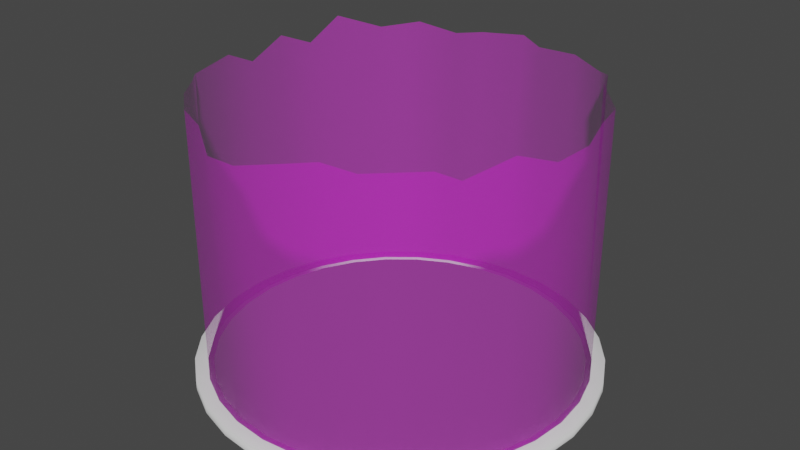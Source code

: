 # Source: hologram.blend  (saved by Blender 3.4.6; exported with 4.5.12 LTS)
import bpy
from mathutils import Matrix  # noqa: F401  (used for matrix-valued properties, if any)

bpy.ops.wm.read_factory_settings(use_empty=True)
scene = bpy.context.scene
scene.name = 'Scene'

# ---- collections
col_collection = bpy.data.collections.new('Collection'); scene.collection.children.link(col_collection)

# ---- images (referenced by path relative to the original .blend; pixels are not part of the script)
import os
ASSET_DIR = os.environ.get("B2B_ASSET_DIR", "")  # directory of the original .blend (textures are referenced by path, not embedded)
HERE = os.path.dirname(os.path.abspath(__file__))  # packed textures are extracted next to this script under _unpacked/

def load_image(name, relpath, width, height, colorspace="sRGB"):
    """Load a texture the original file referenced (path relative to the .blend, or extracted next to this script)."""
    p = next((c for c in (os.path.join(HERE, relpath), os.path.join(ASSET_DIR, relpath)) if relpath and os.path.exists(c)), "")
    if p:
        img = bpy.data.images.load(p, check_existing=True)
        img.name = name
    else:  # same state as the original file: an image datablock whose file is absent (Cycles renders it pink)
        img = bpy.data.images.new(name, width, height)
        img.source = "FILE"
        img.filepath = "//" + (relpath or name)
    img.colorspace_settings.name = colorspace
    return img
img_gradient_png = load_image('gradient.png', 'SpriteAndTexture/gradient.png', 1024, 1024, 'sRGB')

# ---- materials (node trees are filled in below, after node groups)
mat_holo = bpy.data.materials.new('holo')
mat_holo.use_transparency_overlap = False
mat_holo.show_transparent_back = False
mat_holo.use_transparent_shadow = False

# ---- material node trees
mat_holo.use_nodes = True; mat_holo.node_tree.nodes.clear()
_N = mat_holo.node_tree.nodes; _L = mat_holo.node_tree.links
n0 = _N.new('ShaderNodeBsdfPrincipled'); n0.name = 'Principled BSDF'; n0.location = (10, 300)
n0.distribution = 'GGX'
n0.subsurface_method = 'RANDOM_WALK_SKIN'
n0.inputs[3].default_value = 1.45
n0.inputs[27].default_value = (0.0, 0.0, 0.0, 1.0)
n0.inputs[28].default_value = 1.0
n1 = _N.new('ShaderNodeOutputMaterial'); n1.name = 'Material Output'; n1.location = (300, 300)
n2 = _N.new('ShaderNodeTexImage'); n2.name = 'Image Texture'; n2.location = (-280, 280)
n2.image = img_gradient_png
_L.new(n0.outputs[0], n1.inputs[0])
_L.new(n2.outputs[0], n0.inputs[0])
_L.new(n2.outputs[0], n0.inputs[4])
n1.is_active_output = True

# ---- world
world_world = bpy.data.worlds.new('World'); scene.world = world_world
world_world.use_nodes = True; world_world.node_tree.nodes.clear()
_N = world_world.node_tree.nodes; _L = world_world.node_tree.links
n0 = _N.new('ShaderNodeOutputWorld'); n0.name = 'World Output'; n0.location = (300, 300)
n1 = _N.new('ShaderNodeBackground'); n1.name = 'Background'; n1.location = (10, 300)
n1.inputs[0].default_value = (0.05088, 0.05088, 0.05088, 1.0)
_L.new(n1.outputs[0], n0.inputs[0])
n0.is_active_output = True
world_world.color = (0.05088, 0.05088, 0.05088)
world_world.use_sun_shadow = False
world_world.sun_shadow_jitter_overblur = 0.0

# ---- meshes
me_circle = bpy.data.meshes.new('Circle')
me_circle.from_pydata([(0.0, 1.0, 0.0), (-0.1951, 0.9808, 0.0), (-0.3827, 0.9239, 0.0), (-0.5556, 0.8315, 0.0), (-0.7071, 0.7071, 0.0), (-0.8315, 0.5556, 0.0), (-0.9239, 0.3827, 0.0), (-0.9808, 0.1951, 0.0), (-1.0, 0.0, 0.0), (-0.9808, -0.1951, 0.0), (-0.9239, -0.3827, 0.0), (-0.8315, -0.5556, 0.0), (-0.7071, -0.7071, 0.0), (-0.5556, -0.8315, 0.0), (-0.3827, -0.9239, 0.0), (-0.1951, -0.9808, 0.0), (0.0, -1.0, 0.0), (0.1951, -0.9808, 0.0), (0.3827, -0.9239, 0.0), (0.5556, -0.8315, 0.0), (0.7071, -0.7071, 0.0), (0.8315, -0.5556, 0.0), (0.9239, -0.3827, 0.0), (0.9808, -0.1951, 0.0), (1.0, 0.0, 0.0), (0.9808, 0.1951, 0.0), (0.9239, 0.3827, 0.0), (0.8315, 0.5556, 0.0), (0.7071, 0.7071, 0.0), (0.5556, 0.8315, 0.0), (0.3827, 0.9239, 0.0), (0.1951, 0.9808, 0.0), (0.01217, 1.008, 1.464), (-0.1759, 0.897, 1.469), (-0.3358, 0.8763, 1.437), (-0.6005, 0.8904, 1.447), (-0.7577, 0.7467, 1.42), (-0.8814, 0.5298, 1.509), (-0.9619, 0.3935, 1.374), (-0.9893, 0.202, 1.456), (-0.9848, -0.01664, 1.369), (-0.9817, -0.1805, 1.448), (-0.9014, -0.4715, 1.443), (-0.8249, -0.5581, 1.444), (-0.7085, -0.7059, 1.453), (-0.5445, -0.8423, 1.456), (-0.3975, -0.8889, 1.435), (-0.1888, -1.028, 1.395), (0.004316, -1.058, 1.415), (0.2307, -0.9975, 1.467), (0.3398, -0.9057, 1.474), (0.5151, -0.876, 1.464), (0.736, -0.673, 1.467), (0.7677, -0.5334, 1.387), (0.9152, -0.372, 1.484), (1.004, -0.2018, 1.423), (1.065, -0.07263, 1.47), (0.9758, 0.1881, 1.467), (0.9265, 0.3821, 1.461), (0.7754, 0.5286, 1.503), (0.6977, 0.702, 1.481), (0.5931, 0.8119, 1.444), (0.3823, 0.9215, 1.457), (0.1584, 0.9353, 1.446)], [], [(25, 24, 56, 57), (12, 11, 43, 44), (26, 25, 57, 58), (13, 12, 44, 45), (27, 26, 58, 59), (14, 13, 45, 46), (1, 0, 32, 33), (28, 27, 59, 60), (15, 14, 46, 47), (2, 1, 33, 34), (29, 28, 60, 61), (16, 15, 47, 48), (3, 2, 34, 35), (30, 29, 61, 62), (17, 16, 48, 49), (4, 3, 35, 36), (31, 30, 62, 63), (18, 17, 49, 50), (5, 4, 36, 37), (0, 31, 63, 32), (19, 18, 50, 51), (6, 5, 37, 38), (20, 19, 51, 52), (7, 6, 38, 39), (21, 20, 52, 53), (8, 7, 39, 40), (22, 21, 53, 54), (9, 8, 40, 41), (23, 22, 54, 55), (10, 9, 41, 42), (24, 23, 55, 56), (11, 10, 42, 43)])
me_circle.polygons.foreach_set('use_smooth', [True] * 32)
_uv = me_circle.uv_layers.new(name='UVMap')
_uv.uv.foreach_set('vector', [0.2035, 0.01498, 0.2331, 0.01498, 0.2346, 0.9702, 0.193, 0.9702, 0.5893, 0.01498, 0.619, 0.01498, 0.6214, 0.9702, 0.593, 0.9702, 0.1738, 0.01498, 0.2035, 0.01498, 0.193, 0.9702, 0.1628, 0.9702, 0.5596, 0.01498, 0.5893, 0.01498, 0.593, 0.9702, 0.5607, 0.9702, 0.1442, 0.01498, 0.1738, 0.01498, 0.1628, 0.9702, 0.1306, 0.9702, 0.53, 0.01498, 0.5596, 0.01498, 0.5607, 0.9702, 0.5373, 0.9702, 0.9157, 0.01498, 0.9453, 0.01498, 0.9635, 0.9702, 0.9306, 0.9702, 0.1145, 0.01498, 0.1442, 0.01498, 0.1306, 0.9702, 0.1021, 0.9702, 0.5003, 0.01498, 0.53, 0.01498, 0.5373, 0.9702, 0.4992, 0.9702, 0.8861, 0.01498, 0.9157, 0.01498, 0.9306, 0.9702, 0.9059, 0.9702, 0.08487, 0.01498, 0.1145, 0.01498, 0.1021, 0.9702, 0.07947, 0.9702, 0.4706, 0.01498, 0.5003, 0.01498, 0.4992, 0.9702, 0.4696, 0.9702, 0.8565, 0.01498, 0.8861, 0.01498, 0.9059, 0.9702, 0.866, 0.9702, 0.05522, 0.01498, 0.08487, 0.01498, 0.07947, 0.9702, 0.04343, 0.9702, 0.4409, 0.01498, 0.4706, 0.01498, 0.4696, 0.9702, 0.4341, 0.9702, 0.8268, 0.01498, 0.8565, 0.01498, 0.866, 0.9702, 0.8336, 0.9702, 0.02558, 0.01498, 0.05522, 0.01498, 0.04343, 0.9702, 0.009599, 0.9702, 0.4112, 0.01498, 0.4409, 0.01498, 0.4341, 0.9702, 0.4124, 0.9702, 0.7971, 0.01498, 0.8268, 0.01498, 0.8336, 0.9702, 0.7962, 0.9702, 0.9453, 0.01498, 0.9749, 0.01498, 0.988, 0.9702, 0.9635, 0.9702, 0.3815, 0.01498, 0.4112, 0.01498, 0.4124, 0.9702, 0.3855, 0.9702, 0.7675, 0.01498, 0.7971, 0.01498, 0.7962, 0.9702, 0.7717, 0.9702, 0.3518, 0.01498, 0.3815, 0.01498, 0.3855, 0.9702, 0.3401, 0.9702, 0.7378, 0.01498, 0.7675, 0.01498, 0.7717, 0.9702, 0.7426, 0.9702, 0.3222, 0.01498, 0.3518, 0.01498, 0.3401, 0.9702, 0.3188, 0.9702, 0.7081, 0.01498, 0.7378, 0.01498, 0.7426, 0.9702, 0.7093, 0.9702, 0.2925, 0.01498, 0.3222, 0.01498, 0.3188, 0.9702, 0.2852, 0.9702, 0.6784, 0.01498, 0.7081, 0.01498, 0.7093, 0.9702, 0.6847, 0.9702, 0.2628, 0.01498, 0.2925, 0.01498, 0.2852, 0.9702, 0.2564, 0.9702, 0.6487, 0.01498, 0.6784, 0.01498, 0.6847, 0.9702, 0.6389, 0.9702, 0.2331, 0.01498, 0.2628, 0.01498, 0.2564, 0.9702, 0.2346, 0.9702, 0.619, 0.01498, 0.6487, 0.01498, 0.6389, 0.9702, 0.6214, 0.9702])
me_circle.materials.append(mat_holo)
me_circle.update()
me_circle_001 = bpy.data.meshes.new('Circle.001')
me_circle_001.from_pydata([(0.0, 1.0, 0.0), (-0.1951, 0.9808, 0.0), (-0.3827, 0.9239, 0.0), (-0.5556, 0.8315, 0.0), (-0.7071, 0.7071, 0.0), (-0.8315, 0.5556, 0.0), (-0.9239, 0.3827, 0.0), (-0.9808, 0.1951, 0.0), (-1.0, 0.0, 0.0), (-0.9808, -0.1951, 0.0), (-0.9239, -0.3827, 0.0), (-0.8315, -0.5556, 0.0), (-0.7071, -0.7071, 0.0), (-0.5556, -0.8315, 0.0), (-0.3827, -0.9239, 0.0), (-0.1951, -0.9808, 0.0), (0.0, -1.0, 0.0), (0.1951, -0.9808, 0.0), (0.3827, -0.9239, 0.0), (0.5556, -0.8315, 0.0), (0.7071, -0.7071, 0.0), (0.8315, -0.5556, 0.0), (0.9239, -0.3827, 0.0), (0.9808, -0.1951, 0.0), (1.0, 0.0, 0.0), (0.9808, 0.1951, 0.0), (0.9239, 0.3827, 0.0), (0.8315, 0.5556, 0.0), (0.7071, 0.7071, 0.0), (0.5556, 0.8315, 0.0), (0.3827, 0.9239, 0.0), (0.1951, 0.9808, 0.0), (1.945e-09, 1.102, 0.0), (-0.2149, 1.08, 0.0), (-0.4216, 1.018, 0.0), (-0.612, 0.9159, 0.0), (-0.7789, 0.7789, 0.0), (-0.9159, 0.612, 0.0), (-1.018, 0.4216, 0.0), (-1.08, 0.2149, 0.0), (-1.102, 1.297e-09, 0.0), (-1.08, -0.2149, 0.0), (-1.018, -0.4216, 0.0), (-0.9159, -0.612, 0.0), (-0.7789, -0.7789, 0.0), (-0.612, -0.9159, 0.0), (-0.4216, -1.018, 0.0), (-0.2149, -1.08, 0.0), (1.945e-09, -1.102, 0.0), (0.2149, -1.08, 0.0), (0.4216, -1.018, 0.0), (0.612, -0.9159, 0.0), (0.7789, -0.7789, 0.0), (0.9159, -0.612, 0.0), (1.018, -0.4216, 0.0), (1.08, -0.2149, 0.0), (1.102, 1.297e-09, 0.0), (1.08, 0.2149, 0.0), (1.018, 0.4216, 0.0), (0.9159, 0.612, 0.0), (0.7789, 0.7789, 0.0), (0.612, 0.9159, 0.0), (0.4216, 1.018, 0.0), (0.2149, 1.08, 0.0), (1.945e-09, 1.102, -0.1135), (-0.2149, 1.08, -0.1135), (-0.4216, 1.018, -0.1135), (-0.612, 0.9159, -0.1135), (-0.7789, 0.7789, -0.1135), (-0.9159, 0.612, -0.1135), (-1.018, 0.4216, -0.1135), (-1.08, 0.2149, -0.1135), (-1.102, 1.297e-09, -0.1135), (-1.08, -0.2149, -0.1135), (-1.018, -0.4216, -0.1135), (-0.9159, -0.612, -0.1135), (-0.7789, -0.7789, -0.1135), (-0.612, -0.9159, -0.1135), (-0.4216, -1.018, -0.1135), (-0.2149, -1.08, -0.1135), (1.945e-09, -1.102, -0.1135), (0.2149, -1.08, -0.1135), (0.4216, -1.018, -0.1135), (0.612, -0.9159, -0.1135), (0.7789, -0.7789, -0.1135), (0.9159, -0.612, -0.1135), (1.018, -0.4216, -0.1135), (1.08, -0.2149, -0.1135), (1.102, 1.297e-09, -0.1135), (1.08, 0.2149, -0.1135), (1.018, 0.4216, -0.1135), (0.9159, 0.612, -0.1135), (0.7789, 0.7789, -0.1135), (0.612, 0.9159, -0.1135), (0.4216, 1.018, -0.1135), (0.2149, 1.08, -0.1135)], [], [(25, 24, 56, 57), (12, 11, 43, 44), (26, 25, 57, 58), (13, 12, 44, 45), (27, 26, 58, 59), (14, 13, 45, 46), (1, 0, 32, 33), (28, 27, 59, 60), (15, 14, 46, 47), (2, 1, 33, 34), (29, 28, 60, 61), (16, 15, 47, 48), (3, 2, 34, 35), (30, 29, 61, 62), (17, 16, 48, 49), (4, 3, 35, 36), (31, 30, 62, 63), (18, 17, 49, 50), (5, 4, 36, 37), (0, 31, 63, 32), (19, 18, 50, 51), (6, 5, 37, 38), (20, 19, 51, 52), (7, 6, 38, 39), (21, 20, 52, 53), (8, 7, 39, 40), (22, 21, 53, 54), (9, 8, 40, 41), (23, 22, 54, 55), (10, 9, 41, 42), (24, 23, 55, 56), (11, 10, 42, 43), (38, 37, 69, 70), (52, 51, 83, 84), (39, 38, 70, 71), (53, 52, 84, 85), (40, 39, 71, 72), (54, 53, 85, 86), (41, 40, 72, 73), (55, 54, 86, 87), (42, 41, 73, 74), (56, 55, 87, 88), (43, 42, 74, 75), (57, 56, 88, 89), (44, 43, 75, 76), (58, 57, 89, 90), (45, 44, 76, 77), (59, 58, 90, 91), (46, 45, 77, 78), (33, 32, 64, 65), (60, 59, 91, 92), (47, 46, 78, 79), (34, 33, 65, 66), (61, 60, 92, 93), (48, 47, 79, 80), (35, 34, 66, 67), (62, 61, 93, 94), (49, 48, 80, 81), (36, 35, 67, 68), (63, 62, 94, 95), (50, 49, 81, 82), (37, 36, 68, 69), (32, 63, 95, 64), (51, 50, 82, 83)])
me_circle_001.polygons.foreach_set('use_smooth', [True] * 64)
_uv = me_circle_001.uv_layers.new(name='UVMap')
_uv.uv.foreach_set('vector', [0.0, 0.0, 0.0, 0.0, 0.0, 0.0, 0.0, 0.0, 0.0, 0.0, 0.0, 0.0, 0.0, 0.0, 0.0, 0.0, 0.0, 0.0, 0.0, 0.0, 0.0, 0.0, 0.0, 0.0, 0.0, 0.0, 0.0, 0.0, 0.0, 0.0, 0.0, 0.0, 0.0, 0.0, 0.0, 0.0, 0.0, 0.0, 0.0, 0.0, 0.0, 0.0, 0.0, 0.0, 0.0, 0.0, 0.0, 0.0, 0.0, 0.0, 0.0, 0.0, 0.0, 0.0, 0.0, 0.0, 0.0, 0.0, 0.0, 0.0, 0.0, 0.0, 0.0, 0.0, 0.0, 0.0, 0.0, 0.0, 0.0, 0.0, 0.0, 0.0, 0.0, 0.0, 0.0, 0.0, 0.0, 0.0, 0.0, 0.0, 0.0, 0.0, 0.0, 0.0, 0.0, 0.0, 0.0, 0.0, 0.0, 0.0, 0.0, 0.0, 0.0, 0.0, 0.0, 0.0, 0.0, 0.0, 0.0, 0.0, 0.0, 0.0, 0.0, 0.0, 0.0, 0.0, 0.0, 0.0, 0.0, 0.0, 0.0, 0.0, 0.0, 0.0, 0.0, 0.0, 0.0, 0.0, 0.0, 0.0, 0.0, 0.0, 0.0, 0.0, 0.0, 0.0, 0.0, 0.0, 0.0, 0.0, 0.0, 0.0, 0.0, 0.0, 0.0, 0.0, 0.0, 0.0, 0.0, 0.0, 0.0, 0.0, 0.0, 0.0, 0.0, 0.0, 0.0, 0.0, 0.0, 0.0, 0.0, 0.0, 0.0, 0.0, 0.0, 0.0, 0.0, 0.0, 0.0, 0.0, 0.0, 0.0, 0.0, 0.0, 0.0, 0.0, 0.0, 0.0, 0.0, 0.0, 0.0, 0.0, 0.0, 0.0, 0.0, 0.0, 0.0, 0.0, 0.0, 0.0, 0.0, 0.0, 0.0, 0.0, 0.0, 0.0, 0.0, 0.0, 0.0, 0.0, 0.0, 0.0, 0.0, 0.0, 0.0, 0.0, 0.0, 0.0, 0.0, 0.0, 0.0, 0.0, 0.0, 0.0, 0.0, 0.0, 0.0, 0.0, 0.0, 0.0, 0.0, 0.0, 0.0, 0.0, 0.0, 0.0, 0.0, 0.0, 0.0, 0.0, 0.0, 0.0, 0.0, 0.0, 0.0, 0.0, 0.0, 0.0, 0.0, 0.0, 0.0, 0.0, 0.0, 0.0, 0.0, 0.0, 0.0, 0.0, 0.0, 0.0, 0.0, 0.0, 0.0, 0.0, 0.0, 0.0, 0.0, 0.0, 0.0, 0.0, 0.0, 0.0, 0.0, 0.0, 0.0, 0.0, 0.0, 0.0, 0.0, 0.0, 0.0, 0.0, 0.0, 0.0, 0.0, 0.0, 0.0, 0.0, 0.0, 0.0, 0.0, 0.0, 0.0, 0.0, 0.0, 0.0, 0.0, 0.0, 0.0, 0.0, 0.0, 0.0, 0.0, 0.0, 0.0, 0.0, 0.0, 0.0, 0.0, 0.0, 0.0, 0.0, 0.0, 0.0, 0.0, 0.0, 0.0, 0.0, 0.0, 0.0, 0.0, 0.0, 0.0, 0.0, 0.0, 0.0, 0.0, 0.0, 0.0, 0.0, 0.0, 0.0, 0.0, 0.0, 0.0, 0.0, 0.0, 0.0, 0.0, 0.0, 0.0, 0.0, 0.0, 0.0, 0.0, 0.0, 0.0, 0.0, 0.0, 0.0, 0.0, 0.0, 0.0, 0.0, 0.0, 0.0, 0.0, 0.0, 0.0, 0.0, 0.0, 0.0, 0.0, 0.0, 0.0, 0.0, 0.0, 0.0, 0.0, 0.0, 0.0, 0.0, 0.0, 0.0, 0.0, 0.0, 0.0, 0.0, 0.0, 0.0, 0.0, 0.0, 0.0, 0.0, 0.0, 0.0, 0.0, 0.0, 0.0, 0.0, 0.0, 0.0, 0.0, 0.0, 0.0, 0.0, 0.0, 0.0, 0.0, 0.0, 0.0, 0.0, 0.0, 0.0, 0.0, 0.0, 0.0, 0.0, 0.0, 0.0, 0.0, 0.0, 0.0, 0.0, 0.0, 0.0, 0.0, 0.0, 0.0, 0.0, 0.0, 0.0, 0.0, 0.0, 0.0, 0.0, 0.0, 0.0, 0.0, 0.0, 0.0, 0.0, 0.0, 0.0, 0.0, 0.0, 0.0, 0.0, 0.0, 0.0, 0.0, 0.0, 0.0, 0.0, 0.0, 0.0, 0.0, 0.0, 0.0, 0.0, 0.0, 0.0, 0.0, 0.0, 0.0, 0.0, 0.0, 0.0, 0.0, 0.0, 0.0, 0.0, 0.0, 0.0, 0.0, 0.0, 0.0, 0.0, 0.0, 0.0, 0.0, 0.0, 0.0, 0.0, 0.0, 0.0, 0.0, 0.0, 0.0, 0.0, 0.0, 0.0, 0.0, 0.0, 0.0, 0.0, 0.0, 0.0, 0.0, 0.0, 0.0, 0.0, 0.0, 0.0, 0.0, 0.0, 0.0, 0.0, 0.0, 0.0, 0.0, 0.0, 0.0, 0.0, 0.0, 0.0, 0.0, 0.0, 0.0, 0.0, 0.0, 0.0, 0.0, 0.0, 0.0, 0.0, 0.0, 0.0, 0.0, 0.0, 0.0, 0.0, 0.0, 0.0, 0.0, 0.0, 0.0, 0.0, 0.0, 0.0, 0.0, 0.0])
me_circle_001.update()

# ---- objects
ob_circle = bpy.data.objects.new('Circle', me_circle)
ob_circle_001 = bpy.data.objects.new('Circle.001', me_circle_001)

# ---- transforms, parenting, visibility, modifiers, constraints
ob_circle.location = (0.0, 0.0, 0.0)
ob_circle.scale = (1.832, 1.832, 1.832)
ob_circle_001.location = (0.0, 0.0, 0.0)
ob_circle_001.scale = (1.778, 1.778, 0.8386)

# ---- collection membership
col_collection.objects.link(ob_circle)
col_collection.objects.link(ob_circle_001)

# ---- scene / render settings (as saved in the file)
scene.frame_start = 1; scene.frame_end = 250; scene.frame_set(1)
scene.render.engine = 'BLENDER_EEVEE_NEXT'
scene.cycles.sampling_pattern = 'TABULATED_SOBOL'
scene.cycles.use_light_tree = False
scene.view_settings.view_transform = 'Filmic'
bpy.context.view_layer.update()

# ---- added for rendering (the .blend has no active camera and no usable light): camera, sun
cam_auto = bpy.data.cameras.new('AutoCamera')
cam_auto.lens = 50.0
cam_auto.sensor_width = 36.0
cam_auto.clip_end = 1000.0
ob_auto_camera = bpy.data.objects.new('AutoCamera', cam_auto)
scene.collection.objects.link(ob_auto_camera)
ob_auto_camera.location = (5.769, -6.9228, 5.9498)
ob_auto_camera.rotation_euler = (1.09748, -7.21219e-08, 0.694738)
scene.camera = ob_auto_camera
light_auto_sun = bpy.data.lights.new('AutoSun', 'SUN')
light_auto_sun.energy = 3.0
light_auto_sun.angle = 0.0523599
ob_auto_sun = bpy.data.objects.new('AutoSun', light_auto_sun)
scene.collection.objects.link(ob_auto_sun)
ob_auto_sun.rotation_euler = (0.872665, 0.174533, 0.523599)
bpy.context.view_layer.update()
